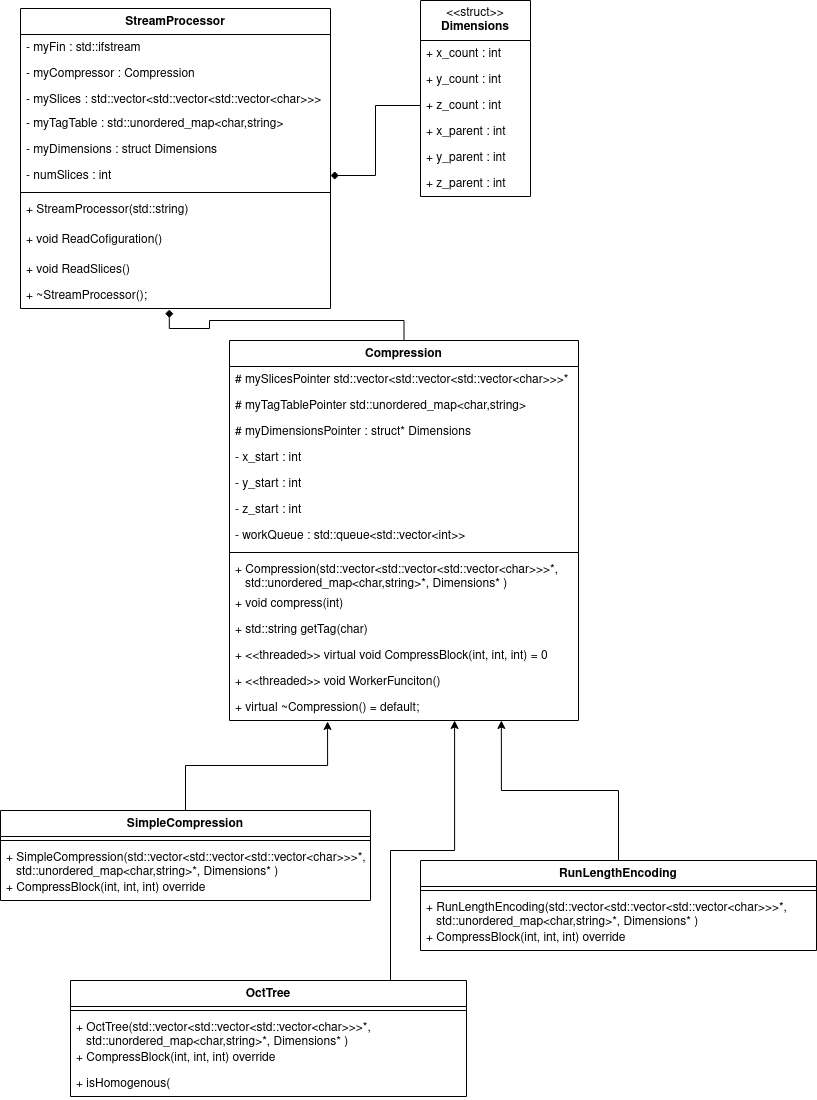

The diagram above was exported from draw.io. Its source (the exported page's mxGraphModel, read from the mxfile embedded in the PNG):
<mxGraphModel dx="1434" dy="795" grid="1" gridSize="10" guides="1" tooltips="1" connect="1" arrows="1" fold="1" page="1" pageScale="1" pageWidth="827" pageHeight="1169" math="0" shadow="0">
  <root>
    <mxCell id="0" />
    <mxCell id="1" parent="0" />
    <mxCell id="LTrVrM4hX7FDkiQ6BwnU-45" style="edgeStyle=orthogonalEdgeStyle;rounded=0;orthogonalLoop=1;jettySize=auto;html=1;exitX=0.5;exitY=0;exitDx=0;exitDy=0;endArrow=diamond;endFill=1;entryX=0.48;entryY=1.038;entryDx=0;entryDy=0;entryPerimeter=0;" parent="1" source="DJqBWX5pqTK6Muwrjucv-14" target="DJqBWX5pqTK6Muwrjucv-22" edge="1">
      <mxGeometry relative="1" as="geometry">
        <mxPoint x="80" y="300" as="targetPoint" />
        <mxPoint x="414" y="380" as="sourcePoint" />
      </mxGeometry>
    </mxCell>
    <mxCell id="LTrVrM4hX7FDkiQ6BwnU-23" style="edgeStyle=orthogonalEdgeStyle;rounded=0;orthogonalLoop=1;jettySize=auto;html=1;entryX=0.281;entryY=1.038;entryDx=0;entryDy=0;exitX=0.5;exitY=0;exitDx=0;exitDy=0;entryPerimeter=0;" parent="1" source="DJqBWX5pqTK6Muwrjucv-31" target="DJqBWX5pqTK6Muwrjucv-21" edge="1">
      <mxGeometry relative="1" as="geometry">
        <mxPoint x="460" y="570" as="targetPoint" />
        <mxPoint x="145" y="810" as="sourcePoint" />
      </mxGeometry>
    </mxCell>
    <mxCell id="LTrVrM4hX7FDkiQ6BwnU-27" value="&amp;lt;&amp;lt;struct&amp;gt;&amp;gt;&lt;br&gt;&lt;b&gt;Dimensions&lt;/b&gt;" style="swimlane;fontStyle=0;childLayout=stackLayout;horizontal=1;startSize=40;fillColor=none;horizontalStack=0;resizeParent=1;resizeParentMax=0;resizeLast=0;collapsible=1;marginBottom=0;whiteSpace=wrap;html=1;" parent="1" vertex="1">
      <mxGeometry x="430" y="10" width="110" height="196" as="geometry" />
    </mxCell>
    <mxCell id="LTrVrM4hX7FDkiQ6BwnU-28" value="+ x_count : int" style="text;strokeColor=none;fillColor=none;align=left;verticalAlign=top;spacingLeft=4;spacingRight=4;overflow=hidden;rotatable=0;points=[[0,0.5],[1,0.5]];portConstraint=eastwest;whiteSpace=wrap;html=1;" parent="LTrVrM4hX7FDkiQ6BwnU-27" vertex="1">
      <mxGeometry y="40" width="110" height="26" as="geometry" />
    </mxCell>
    <mxCell id="LTrVrM4hX7FDkiQ6BwnU-33" value="+ y_count : int" style="text;strokeColor=none;fillColor=none;align=left;verticalAlign=top;spacingLeft=4;spacingRight=4;overflow=hidden;rotatable=0;points=[[0,0.5],[1,0.5]];portConstraint=eastwest;whiteSpace=wrap;html=1;" parent="LTrVrM4hX7FDkiQ6BwnU-27" vertex="1">
      <mxGeometry y="66" width="110" height="26" as="geometry" />
    </mxCell>
    <mxCell id="LTrVrM4hX7FDkiQ6BwnU-34" value="+ z_count : int" style="text;strokeColor=none;fillColor=none;align=left;verticalAlign=top;spacingLeft=4;spacingRight=4;overflow=hidden;rotatable=0;points=[[0,0.5],[1,0.5]];portConstraint=eastwest;whiteSpace=wrap;html=1;" parent="LTrVrM4hX7FDkiQ6BwnU-27" vertex="1">
      <mxGeometry y="92" width="110" height="26" as="geometry" />
    </mxCell>
    <mxCell id="LTrVrM4hX7FDkiQ6BwnU-35" value="+ x_parent : int" style="text;strokeColor=none;fillColor=none;align=left;verticalAlign=top;spacingLeft=4;spacingRight=4;overflow=hidden;rotatable=0;points=[[0,0.5],[1,0.5]];portConstraint=eastwest;whiteSpace=wrap;html=1;" parent="LTrVrM4hX7FDkiQ6BwnU-27" vertex="1">
      <mxGeometry y="118" width="110" height="26" as="geometry" />
    </mxCell>
    <mxCell id="LTrVrM4hX7FDkiQ6BwnU-36" value="+ y_parent : int" style="text;strokeColor=none;fillColor=none;align=left;verticalAlign=top;spacingLeft=4;spacingRight=4;overflow=hidden;rotatable=0;points=[[0,0.5],[1,0.5]];portConstraint=eastwest;whiteSpace=wrap;html=1;" parent="LTrVrM4hX7FDkiQ6BwnU-27" vertex="1">
      <mxGeometry y="144" width="110" height="26" as="geometry" />
    </mxCell>
    <mxCell id="LTrVrM4hX7FDkiQ6BwnU-37" value="+ z_parent : int" style="text;strokeColor=none;fillColor=none;align=left;verticalAlign=top;spacingLeft=4;spacingRight=4;overflow=hidden;rotatable=0;points=[[0,0.5],[1,0.5]];portConstraint=eastwest;whiteSpace=wrap;html=1;" parent="LTrVrM4hX7FDkiQ6BwnU-27" vertex="1">
      <mxGeometry y="170" width="110" height="26" as="geometry" />
    </mxCell>
    <mxCell id="LTrVrM4hX7FDkiQ6BwnU-47" style="edgeStyle=orthogonalEdgeStyle;rounded=0;orthogonalLoop=1;jettySize=auto;html=1;exitX=1;exitY=0.5;exitDx=0;exitDy=0;endArrow=none;endFill=0;startArrow=diamond;startFill=1;entryX=0;entryY=0.5;entryDx=0;entryDy=0;" parent="1" source="DJqBWX5pqTK6Muwrjucv-6" target="LTrVrM4hX7FDkiQ6BwnU-34" edge="1">
      <mxGeometry relative="1" as="geometry">
        <mxPoint x="440" y="177" as="targetPoint" />
        <mxPoint x="350" y="181" as="sourcePoint" />
      </mxGeometry>
    </mxCell>
    <mxCell id="DJqBWX5pqTK6Muwrjucv-1" value="StreamProcessor" style="swimlane;fontStyle=1;align=center;verticalAlign=top;childLayout=stackLayout;horizontal=1;startSize=26;horizontalStack=0;resizeParent=1;resizeParentMax=0;resizeLast=0;collapsible=1;marginBottom=0;whiteSpace=wrap;html=1;" parent="1" vertex="1">
      <mxGeometry x="30" y="18" width="310" height="300" as="geometry" />
    </mxCell>
    <mxCell id="DJqBWX5pqTK6Muwrjucv-8" value="- myFin : std::ifstream" style="text;strokeColor=none;fillColor=none;align=left;verticalAlign=top;spacingLeft=4;spacingRight=4;overflow=hidden;rotatable=0;points=[[0,0.5],[1,0.5]];portConstraint=eastwest;whiteSpace=wrap;html=1;" parent="DJqBWX5pqTK6Muwrjucv-1" vertex="1">
      <mxGeometry y="26" width="310" height="26" as="geometry" />
    </mxCell>
    <mxCell id="DJqBWX5pqTK6Muwrjucv-7" value="- myCompressor : Compression" style="text;strokeColor=none;fillColor=none;align=left;verticalAlign=top;spacingLeft=4;spacingRight=4;overflow=hidden;rotatable=0;points=[[0,0.5],[1,0.5]];portConstraint=eastwest;whiteSpace=wrap;html=1;" parent="DJqBWX5pqTK6Muwrjucv-1" vertex="1">
      <mxGeometry y="52" width="310" height="26" as="geometry" />
    </mxCell>
    <mxCell id="DJqBWX5pqTK6Muwrjucv-10" value="- mySlices : std::vector&amp;lt;std::vector&amp;lt;std::vector&amp;lt;char&amp;gt;&amp;gt;&amp;gt;" style="text;strokeColor=none;fillColor=none;align=left;verticalAlign=top;spacingLeft=4;spacingRight=4;overflow=hidden;rotatable=0;points=[[0,0.5],[1,0.5]];portConstraint=eastwest;whiteSpace=wrap;html=1;" parent="DJqBWX5pqTK6Muwrjucv-1" vertex="1">
      <mxGeometry y="78" width="310" height="24" as="geometry" />
    </mxCell>
    <mxCell id="DJqBWX5pqTK6Muwrjucv-9" value="- myTagTable : std::unordered_map&amp;lt;char,string&amp;gt;" style="text;strokeColor=none;fillColor=none;align=left;verticalAlign=top;spacingLeft=4;spacingRight=4;overflow=hidden;rotatable=0;points=[[0,0.5],[1,0.5]];portConstraint=eastwest;whiteSpace=wrap;html=1;" parent="DJqBWX5pqTK6Muwrjucv-1" vertex="1">
      <mxGeometry y="102" width="310" height="26" as="geometry" />
    </mxCell>
    <mxCell id="DJqBWX5pqTK6Muwrjucv-5" value="- myDimensions : struct Dimensions" style="text;strokeColor=none;fillColor=none;align=left;verticalAlign=top;spacingLeft=4;spacingRight=4;overflow=hidden;rotatable=0;points=[[0,0.5],[1,0.5]];portConstraint=eastwest;whiteSpace=wrap;html=1;" parent="DJqBWX5pqTK6Muwrjucv-1" vertex="1">
      <mxGeometry y="128" width="310" height="26" as="geometry" />
    </mxCell>
    <mxCell id="DJqBWX5pqTK6Muwrjucv-6" value="- numSlices : int" style="text;strokeColor=none;fillColor=none;align=left;verticalAlign=top;spacingLeft=4;spacingRight=4;overflow=hidden;rotatable=0;points=[[0,0.5],[1,0.5]];portConstraint=eastwest;whiteSpace=wrap;html=1;" parent="DJqBWX5pqTK6Muwrjucv-1" vertex="1">
      <mxGeometry y="154" width="310" height="26" as="geometry" />
    </mxCell>
    <mxCell id="DJqBWX5pqTK6Muwrjucv-3" value="" style="line;strokeWidth=1;fillColor=none;align=left;verticalAlign=middle;spacingTop=-1;spacingLeft=3;spacingRight=3;rotatable=0;labelPosition=right;points=[];portConstraint=eastwest;strokeColor=inherit;" parent="DJqBWX5pqTK6Muwrjucv-1" vertex="1">
      <mxGeometry y="180" width="310" height="8" as="geometry" />
    </mxCell>
    <mxCell id="DJqBWX5pqTK6Muwrjucv-11" value="+ StreamProcessor(std::string)" style="text;strokeColor=none;fillColor=none;align=left;verticalAlign=top;spacingLeft=4;spacingRight=4;overflow=hidden;rotatable=0;points=[[0,0.5],[1,0.5]];portConstraint=eastwest;whiteSpace=wrap;html=1;" parent="DJqBWX5pqTK6Muwrjucv-1" vertex="1">
      <mxGeometry y="188" width="310" height="30" as="geometry" />
    </mxCell>
    <mxCell id="DJqBWX5pqTK6Muwrjucv-12" value="+ void ReadCofiguration()" style="text;strokeColor=none;fillColor=none;align=left;verticalAlign=top;spacingLeft=4;spacingRight=4;overflow=hidden;rotatable=0;points=[[0,0.5],[1,0.5]];portConstraint=eastwest;whiteSpace=wrap;html=1;" parent="DJqBWX5pqTK6Muwrjucv-1" vertex="1">
      <mxGeometry y="218" width="310" height="30" as="geometry" />
    </mxCell>
    <mxCell id="DJqBWX5pqTK6Muwrjucv-13" value="+ void ReadSlices()" style="text;strokeColor=none;fillColor=none;align=left;verticalAlign=top;spacingLeft=4;spacingRight=4;overflow=hidden;rotatable=0;points=[[0,0.5],[1,0.5]];portConstraint=eastwest;whiteSpace=wrap;html=1;" parent="DJqBWX5pqTK6Muwrjucv-1" vertex="1">
      <mxGeometry y="248" width="310" height="26" as="geometry" />
    </mxCell>
    <mxCell id="DJqBWX5pqTK6Muwrjucv-22" value="+ ~StreamProcessor();" style="text;strokeColor=none;fillColor=none;align=left;verticalAlign=top;spacingLeft=4;spacingRight=4;overflow=hidden;rotatable=0;points=[[0,0.5],[1,0.5]];portConstraint=eastwest;whiteSpace=wrap;html=1;" parent="DJqBWX5pqTK6Muwrjucv-1" vertex="1">
      <mxGeometry y="274" width="310" height="26" as="geometry" />
    </mxCell>
    <mxCell id="DJqBWX5pqTK6Muwrjucv-14" value="Compression" style="swimlane;fontStyle=1;align=center;verticalAlign=top;childLayout=stackLayout;horizontal=1;startSize=26;horizontalStack=0;resizeParent=1;resizeParentMax=0;resizeLast=0;collapsible=1;marginBottom=0;whiteSpace=wrap;html=1;" parent="1" vertex="1">
      <mxGeometry x="239" y="350" width="349" height="380" as="geometry" />
    </mxCell>
    <mxCell id="DJqBWX5pqTK6Muwrjucv-23" value="# mySlicesPointer std::vector&amp;lt;std::vector&amp;lt;std::vector&amp;lt;char&amp;gt;&amp;gt;&amp;gt;*" style="text;strokeColor=none;fillColor=none;align=left;verticalAlign=top;spacingLeft=4;spacingRight=4;overflow=hidden;rotatable=0;points=[[0,0.5],[1,0.5]];portConstraint=eastwest;whiteSpace=wrap;html=1;" parent="DJqBWX5pqTK6Muwrjucv-14" vertex="1">
      <mxGeometry y="26" width="349" height="26" as="geometry" />
    </mxCell>
    <mxCell id="DJqBWX5pqTK6Muwrjucv-24" value="# myTagTablePointer std::unordered_map&amp;lt;char,string&amp;gt;" style="text;strokeColor=none;fillColor=none;align=left;verticalAlign=top;spacingLeft=4;spacingRight=4;overflow=hidden;rotatable=0;points=[[0,0.5],[1,0.5]];portConstraint=eastwest;whiteSpace=wrap;html=1;" parent="DJqBWX5pqTK6Muwrjucv-14" vertex="1">
      <mxGeometry y="52" width="349" height="26" as="geometry" />
    </mxCell>
    <mxCell id="DJqBWX5pqTK6Muwrjucv-25" value="# myDimensionsPointer : struct* Dimensions" style="text;strokeColor=none;fillColor=none;align=left;verticalAlign=top;spacingLeft=4;spacingRight=4;overflow=hidden;rotatable=0;points=[[0,0.5],[1,0.5]];portConstraint=eastwest;whiteSpace=wrap;html=1;" parent="DJqBWX5pqTK6Muwrjucv-14" vertex="1">
      <mxGeometry y="78" width="349" height="26" as="geometry" />
    </mxCell>
    <mxCell id="DJqBWX5pqTK6Muwrjucv-26" value="- x_start : int" style="text;strokeColor=none;fillColor=none;align=left;verticalAlign=top;spacingLeft=4;spacingRight=4;overflow=hidden;rotatable=0;points=[[0,0.5],[1,0.5]];portConstraint=eastwest;whiteSpace=wrap;html=1;" parent="DJqBWX5pqTK6Muwrjucv-14" vertex="1">
      <mxGeometry y="104" width="349" height="26" as="geometry" />
    </mxCell>
    <mxCell id="DJqBWX5pqTK6Muwrjucv-27" value="- y_start : int" style="text;strokeColor=none;fillColor=none;align=left;verticalAlign=top;spacingLeft=4;spacingRight=4;overflow=hidden;rotatable=0;points=[[0,0.5],[1,0.5]];portConstraint=eastwest;whiteSpace=wrap;html=1;" parent="DJqBWX5pqTK6Muwrjucv-14" vertex="1">
      <mxGeometry y="130" width="349" height="26" as="geometry" />
    </mxCell>
    <mxCell id="DJqBWX5pqTK6Muwrjucv-28" value="- z_start : int" style="text;strokeColor=none;fillColor=none;align=left;verticalAlign=top;spacingLeft=4;spacingRight=4;overflow=hidden;rotatable=0;points=[[0,0.5],[1,0.5]];portConstraint=eastwest;whiteSpace=wrap;html=1;" parent="DJqBWX5pqTK6Muwrjucv-14" vertex="1">
      <mxGeometry y="156" width="349" height="26" as="geometry" />
    </mxCell>
    <mxCell id="DJqBWX5pqTK6Muwrjucv-30" value="- workQueue : std::queue&amp;lt;std::vector&amp;lt;int&amp;gt;&amp;gt;" style="text;strokeColor=none;fillColor=none;align=left;verticalAlign=top;spacingLeft=4;spacingRight=4;overflow=hidden;rotatable=0;points=[[0,0.5],[1,0.5]];portConstraint=eastwest;whiteSpace=wrap;html=1;" parent="DJqBWX5pqTK6Muwrjucv-14" vertex="1">
      <mxGeometry y="182" width="349" height="26" as="geometry" />
    </mxCell>
    <mxCell id="DJqBWX5pqTK6Muwrjucv-16" value="" style="line;strokeWidth=1;fillColor=none;align=left;verticalAlign=middle;spacingTop=-1;spacingLeft=3;spacingRight=3;rotatable=0;labelPosition=right;points=[];portConstraint=eastwest;strokeColor=inherit;" parent="DJqBWX5pqTK6Muwrjucv-14" vertex="1">
      <mxGeometry y="208" width="349" height="8" as="geometry" />
    </mxCell>
    <mxCell id="DJqBWX5pqTK6Muwrjucv-18" value="&lt;div&gt;+ Compression(std::vector&amp;lt;std::vector&amp;lt;std::vector&amp;lt;char&amp;gt;&amp;gt;&amp;gt;*,&lt;/div&gt;&lt;div&gt;&amp;nbsp;&amp;nbsp; std::unordered_map&amp;lt;char,string&amp;gt;*, Dimensions* )&lt;/div&gt;" style="text;strokeColor=none;fillColor=none;align=left;verticalAlign=top;spacingLeft=4;spacingRight=4;overflow=hidden;rotatable=0;points=[[0,0.5],[1,0.5]];portConstraint=eastwest;whiteSpace=wrap;html=1;" parent="DJqBWX5pqTK6Muwrjucv-14" vertex="1">
      <mxGeometry y="216" width="349" height="34" as="geometry" />
    </mxCell>
    <mxCell id="DJqBWX5pqTK6Muwrjucv-19" value="+ void compress(int)" style="text;strokeColor=none;fillColor=none;align=left;verticalAlign=top;spacingLeft=4;spacingRight=4;overflow=hidden;rotatable=0;points=[[0,0.5],[1,0.5]];portConstraint=eastwest;whiteSpace=wrap;html=1;" parent="DJqBWX5pqTK6Muwrjucv-14" vertex="1">
      <mxGeometry y="250" width="349" height="26" as="geometry" />
    </mxCell>
    <mxCell id="5cEvefVmNCSVAoARSP3h-2" value="+ std::string getTag(char)" style="text;strokeColor=none;fillColor=none;align=left;verticalAlign=top;spacingLeft=4;spacingRight=4;overflow=hidden;rotatable=0;points=[[0,0.5],[1,0.5]];portConstraint=eastwest;whiteSpace=wrap;html=1;" vertex="1" parent="DJqBWX5pqTK6Muwrjucv-14">
      <mxGeometry y="276" width="349" height="26" as="geometry" />
    </mxCell>
    <mxCell id="DJqBWX5pqTK6Muwrjucv-20" value="+ &amp;lt;&amp;lt;threaded&amp;gt;&amp;gt; virtual void CompressBlock(int, int, int) = 0" style="text;strokeColor=none;fillColor=none;align=left;verticalAlign=top;spacingLeft=4;spacingRight=4;overflow=hidden;rotatable=0;points=[[0,0.5],[1,0.5]];portConstraint=eastwest;whiteSpace=wrap;html=1;" parent="DJqBWX5pqTK6Muwrjucv-14" vertex="1">
      <mxGeometry y="302" width="349" height="26" as="geometry" />
    </mxCell>
    <mxCell id="5cEvefVmNCSVAoARSP3h-1" value="+ &amp;lt;&amp;lt;threaded&amp;gt;&amp;gt; void WorkerFunciton()" style="text;strokeColor=none;fillColor=none;align=left;verticalAlign=top;spacingLeft=4;spacingRight=4;overflow=hidden;rotatable=0;points=[[0,0.5],[1,0.5]];portConstraint=eastwest;whiteSpace=wrap;html=1;" vertex="1" parent="DJqBWX5pqTK6Muwrjucv-14">
      <mxGeometry y="328" width="349" height="26" as="geometry" />
    </mxCell>
    <mxCell id="DJqBWX5pqTK6Muwrjucv-21" value="+ virtual ~Compression() = default;" style="text;strokeColor=none;fillColor=none;align=left;verticalAlign=top;spacingLeft=4;spacingRight=4;overflow=hidden;rotatable=0;points=[[0,0.5],[1,0.5]];portConstraint=eastwest;whiteSpace=wrap;html=1;" parent="DJqBWX5pqTK6Muwrjucv-14" vertex="1">
      <mxGeometry y="354" width="349" height="26" as="geometry" />
    </mxCell>
    <mxCell id="DJqBWX5pqTK6Muwrjucv-31" value="SimpleCompression" style="swimlane;fontStyle=1;align=center;verticalAlign=top;childLayout=stackLayout;horizontal=1;startSize=26;horizontalStack=0;resizeParent=1;resizeParentMax=0;resizeLast=0;collapsible=1;marginBottom=0;whiteSpace=wrap;html=1;" parent="1" vertex="1">
      <mxGeometry x="10" y="820" width="370" height="90" as="geometry" />
    </mxCell>
    <mxCell id="DJqBWX5pqTK6Muwrjucv-33" value="" style="line;strokeWidth=1;fillColor=none;align=left;verticalAlign=middle;spacingTop=-1;spacingLeft=3;spacingRight=3;rotatable=0;labelPosition=right;points=[];portConstraint=eastwest;strokeColor=inherit;" parent="DJqBWX5pqTK6Muwrjucv-31" vertex="1">
      <mxGeometry y="26" width="370" height="8" as="geometry" />
    </mxCell>
    <mxCell id="DJqBWX5pqTK6Muwrjucv-35" value="&lt;div&gt;+ SimpleCompression(std::vector&amp;lt;std::vector&amp;lt;std::vector&amp;lt;char&amp;gt;&amp;gt;&amp;gt;*,&lt;/div&gt;&lt;div&gt;&amp;nbsp;&amp;nbsp; std::unordered_map&amp;lt;char,string&amp;gt;*, Dimensions* )&lt;/div&gt;" style="text;strokeColor=none;fillColor=none;align=left;verticalAlign=top;spacingLeft=4;spacingRight=4;overflow=hidden;rotatable=0;points=[[0,0.5],[1,0.5]];portConstraint=eastwest;whiteSpace=wrap;html=1;" parent="DJqBWX5pqTK6Muwrjucv-31" vertex="1">
      <mxGeometry y="34" width="370" height="30" as="geometry" />
    </mxCell>
    <mxCell id="DJqBWX5pqTK6Muwrjucv-34" value="+ CompressBlock(int, int, int) override" style="text;strokeColor=none;fillColor=none;align=left;verticalAlign=top;spacingLeft=4;spacingRight=4;overflow=hidden;rotatable=0;points=[[0,0.5],[1,0.5]];portConstraint=eastwest;whiteSpace=wrap;html=1;" parent="DJqBWX5pqTK6Muwrjucv-31" vertex="1">
      <mxGeometry y="64" width="370" height="26" as="geometry" />
    </mxCell>
    <mxCell id="5cEvefVmNCSVAoARSP3h-7" style="edgeStyle=orthogonalEdgeStyle;rounded=0;orthogonalLoop=1;jettySize=auto;html=1;exitX=0.5;exitY=0;exitDx=0;exitDy=0;entryX=0.779;entryY=1;entryDx=0;entryDy=0;entryPerimeter=0;" edge="1" parent="1" source="5cEvefVmNCSVAoARSP3h-3" target="DJqBWX5pqTK6Muwrjucv-21">
      <mxGeometry relative="1" as="geometry" />
    </mxCell>
    <mxCell id="5cEvefVmNCSVAoARSP3h-3" value="RunLengthEncoding" style="swimlane;fontStyle=1;align=center;verticalAlign=top;childLayout=stackLayout;horizontal=1;startSize=26;horizontalStack=0;resizeParent=1;resizeParentMax=0;resizeLast=0;collapsible=1;marginBottom=0;whiteSpace=wrap;html=1;" vertex="1" parent="1">
      <mxGeometry x="430" y="870" width="396" height="90" as="geometry" />
    </mxCell>
    <mxCell id="5cEvefVmNCSVAoARSP3h-4" value="" style="line;strokeWidth=1;fillColor=none;align=left;verticalAlign=middle;spacingTop=-1;spacingLeft=3;spacingRight=3;rotatable=0;labelPosition=right;points=[];portConstraint=eastwest;strokeColor=inherit;" vertex="1" parent="5cEvefVmNCSVAoARSP3h-3">
      <mxGeometry y="26" width="396" height="8" as="geometry" />
    </mxCell>
    <mxCell id="5cEvefVmNCSVAoARSP3h-5" value="&lt;div&gt;+ RunLengthEncoding(std::vector&amp;lt;std::vector&amp;lt;std::vector&amp;lt;char&amp;gt;&amp;gt;&amp;gt;*,&lt;/div&gt;&lt;div&gt;&amp;nbsp;&amp;nbsp; std::unordered_map&amp;lt;char,string&amp;gt;*, Dimensions* )&lt;/div&gt;" style="text;strokeColor=none;fillColor=none;align=left;verticalAlign=top;spacingLeft=4;spacingRight=4;overflow=hidden;rotatable=0;points=[[0,0.5],[1,0.5]];portConstraint=eastwest;whiteSpace=wrap;html=1;" vertex="1" parent="5cEvefVmNCSVAoARSP3h-3">
      <mxGeometry y="34" width="396" height="30" as="geometry" />
    </mxCell>
    <mxCell id="5cEvefVmNCSVAoARSP3h-6" value="+ CompressBlock(int, int, int) override" style="text;strokeColor=none;fillColor=none;align=left;verticalAlign=top;spacingLeft=4;spacingRight=4;overflow=hidden;rotatable=0;points=[[0,0.5],[1,0.5]];portConstraint=eastwest;whiteSpace=wrap;html=1;" vertex="1" parent="5cEvefVmNCSVAoARSP3h-3">
      <mxGeometry y="64" width="396" height="26" as="geometry" />
    </mxCell>
    <mxCell id="5cEvefVmNCSVAoARSP3h-13" style="edgeStyle=orthogonalEdgeStyle;rounded=0;orthogonalLoop=1;jettySize=auto;html=1;exitX=0.75;exitY=0;exitDx=0;exitDy=0;entryX=0.645;entryY=1;entryDx=0;entryDy=0;entryPerimeter=0;" edge="1" parent="1" source="5cEvefVmNCSVAoARSP3h-8" target="DJqBWX5pqTK6Muwrjucv-21">
      <mxGeometry relative="1" as="geometry">
        <Array as="points">
          <mxPoint x="400" y="990" />
          <mxPoint x="400" y="860" />
          <mxPoint x="464" y="860" />
        </Array>
      </mxGeometry>
    </mxCell>
    <mxCell id="5cEvefVmNCSVAoARSP3h-8" value="OctTree" style="swimlane;fontStyle=1;align=center;verticalAlign=top;childLayout=stackLayout;horizontal=1;startSize=26;horizontalStack=0;resizeParent=1;resizeParentMax=0;resizeLast=0;collapsible=1;marginBottom=0;whiteSpace=wrap;html=1;" vertex="1" parent="1">
      <mxGeometry x="80" y="990" width="396" height="116" as="geometry" />
    </mxCell>
    <mxCell id="5cEvefVmNCSVAoARSP3h-9" value="" style="line;strokeWidth=1;fillColor=none;align=left;verticalAlign=middle;spacingTop=-1;spacingLeft=3;spacingRight=3;rotatable=0;labelPosition=right;points=[];portConstraint=eastwest;strokeColor=inherit;" vertex="1" parent="5cEvefVmNCSVAoARSP3h-8">
      <mxGeometry y="26" width="396" height="8" as="geometry" />
    </mxCell>
    <mxCell id="5cEvefVmNCSVAoARSP3h-10" value="&lt;div&gt;+ OctTree(std::vector&amp;lt;std::vector&amp;lt;std::vector&amp;lt;char&amp;gt;&amp;gt;&amp;gt;*,&lt;/div&gt;&lt;div&gt;&amp;nbsp;&amp;nbsp; std::unordered_map&amp;lt;char,string&amp;gt;*, Dimensions* )&lt;/div&gt;" style="text;strokeColor=none;fillColor=none;align=left;verticalAlign=top;spacingLeft=4;spacingRight=4;overflow=hidden;rotatable=0;points=[[0,0.5],[1,0.5]];portConstraint=eastwest;whiteSpace=wrap;html=1;" vertex="1" parent="5cEvefVmNCSVAoARSP3h-8">
      <mxGeometry y="34" width="396" height="30" as="geometry" />
    </mxCell>
    <mxCell id="5cEvefVmNCSVAoARSP3h-11" value="+ CompressBlock(int, int, int) override" style="text;strokeColor=none;fillColor=none;align=left;verticalAlign=top;spacingLeft=4;spacingRight=4;overflow=hidden;rotatable=0;points=[[0,0.5],[1,0.5]];portConstraint=eastwest;whiteSpace=wrap;html=1;" vertex="1" parent="5cEvefVmNCSVAoARSP3h-8">
      <mxGeometry y="64" width="396" height="26" as="geometry" />
    </mxCell>
    <mxCell id="5cEvefVmNCSVAoARSP3h-14" value="+ isHomogenous( " style="text;strokeColor=none;fillColor=none;align=left;verticalAlign=top;spacingLeft=4;spacingRight=4;overflow=hidden;rotatable=0;points=[[0,0.5],[1,0.5]];portConstraint=eastwest;whiteSpace=wrap;html=1;" vertex="1" parent="5cEvefVmNCSVAoARSP3h-8">
      <mxGeometry y="90" width="396" height="26" as="geometry" />
    </mxCell>
  </root>
</mxGraphModel>